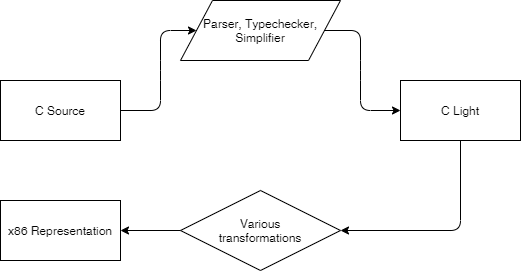

The diagram above was exported from draw.io. Its source (the exported page's mxGraphModel, read from the mxfile embedded in the PNG):
<mxGraphModel dx="1422" dy="802" grid="1" gridSize="10" guides="1" tooltips="1" connect="1" arrows="1" fold="1" page="1" pageScale="1" pageWidth="827" pageHeight="1169" math="0" shadow="0">
  <root>
    <mxCell id="0" />
    <mxCell id="1" parent="0" />
    <mxCell id="2" value="C Source" style="rounded=0;whiteSpace=wrap;html=1;" vertex="1" parent="1">
      <mxGeometry x="140" y="210" width="120" height="60" as="geometry" />
    </mxCell>
    <mxCell id="3" value="" style="endArrow=classic;html=1;exitX=1;exitY=0.5;exitDx=0;exitDy=0;entryX=0;entryY=0.5;entryDx=0;entryDy=0;" edge="1" source="2" target="6" parent="1">
      <mxGeometry width="50" height="50" relative="1" as="geometry">
        <mxPoint x="350" y="430" as="sourcePoint" />
        <mxPoint x="330" y="155" as="targetPoint" />
        <Array as="points">
          <mxPoint x="300" y="240" />
          <mxPoint x="300" y="200" />
          <mxPoint x="300" y="160" />
        </Array>
      </mxGeometry>
    </mxCell>
    <mxCell id="4" value="C Light" style="rounded=0;whiteSpace=wrap;html=1;" vertex="1" parent="1">
      <mxGeometry x="540" y="210" width="120" height="60" as="geometry" />
    </mxCell>
    <mxCell id="5" value="" style="endArrow=classic;html=1;exitX=1;exitY=0.5;exitDx=0;exitDy=0;entryX=0;entryY=0.5;entryDx=0;entryDy=0;" edge="1" source="6" target="4" parent="1">
      <mxGeometry width="50" height="50" relative="1" as="geometry">
        <mxPoint x="460" y="155" as="sourcePoint" />
        <mxPoint x="400" y="380" as="targetPoint" />
        <Array as="points">
          <mxPoint x="500" y="160" />
          <mxPoint x="500" y="200" />
          <mxPoint x="500" y="240" />
        </Array>
      </mxGeometry>
    </mxCell>
    <mxCell id="6" value="&lt;span style=&quot;white-space: normal&quot;&gt;Parser, Typechecker, Simplifier&lt;/span&gt;" style="shape=parallelogram;perimeter=parallelogramPerimeter;whiteSpace=wrap;html=1;" vertex="1" parent="1">
      <mxGeometry x="320" y="130" width="160" height="60" as="geometry" />
    </mxCell>
    <mxCell id="7" value="Various&lt;br&gt;transformations" style="rhombus;whiteSpace=wrap;html=1;" vertex="1" parent="1">
      <mxGeometry x="320" y="320" width="160" height="80" as="geometry" />
    </mxCell>
    <mxCell id="8" value="" style="endArrow=classic;html=1;exitX=0.5;exitY=1;exitDx=0;exitDy=0;entryX=1;entryY=0.5;entryDx=0;entryDy=0;" edge="1" source="4" target="7" parent="1">
      <mxGeometry width="50" height="50" relative="1" as="geometry">
        <mxPoint x="560" y="360" as="sourcePoint" />
        <mxPoint x="610" y="310" as="targetPoint" />
        <Array as="points">
          <mxPoint x="600" y="360" />
        </Array>
      </mxGeometry>
    </mxCell>
    <mxCell id="9" value="x86 Representation" style="rounded=0;whiteSpace=wrap;html=1;" vertex="1" parent="1">
      <mxGeometry x="140" y="330" width="120" height="60" as="geometry" />
    </mxCell>
    <mxCell id="10" value="" style="endArrow=classic;html=1;exitX=0;exitY=0.5;exitDx=0;exitDy=0;entryX=1;entryY=0.5;entryDx=0;entryDy=0;" edge="1" source="7" target="9" parent="1">
      <mxGeometry width="50" height="50" relative="1" as="geometry">
        <mxPoint x="260" y="400" as="sourcePoint" />
        <mxPoint x="310" y="350" as="targetPoint" />
      </mxGeometry>
    </mxCell>
  </root>
</mxGraphModel>